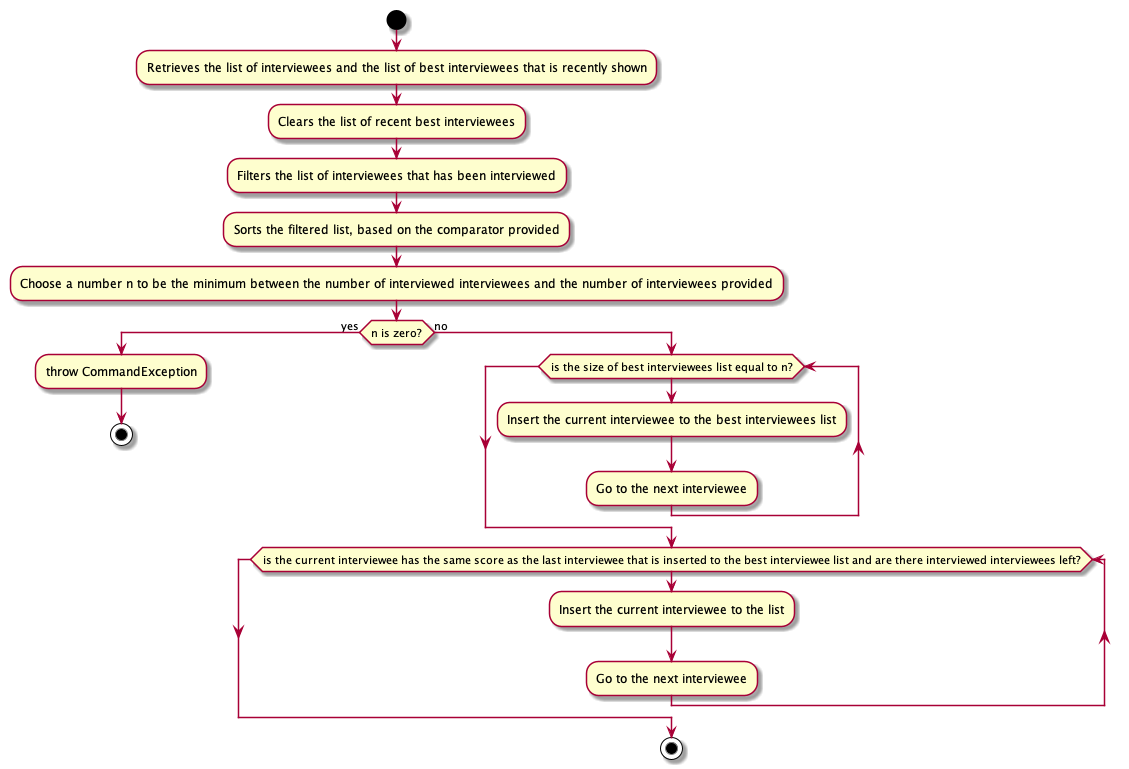

The diagram above was rendered by PlantUML. Its source (embedded in the PNG):
@startuml
start
:Retrieves the list of interviewees and the list of best interviewees that is recently shown;
:Clears the list of recent best interviewees;
:Filters the list of interviewees that has been interviewed;
:Sorts the filtered list, based on the comparator provided;
:Choose a number n to be the minimum between the number of interviewed interviewees and the number of interviewees provided;
if (n is zero?) then (yes)
:throw CommandException;
stop
else (no)
while (is the size of best interviewees list equal to n?)
	:Insert the current interviewee to the best interviewees list;
	:Go to the next interviewee;
endwhile
while (is the current interviewee has the same score as the last interviewee that is inserted to the best interviewee list and are there interviewed interviewees left?)
	:Insert the current interviewee to the list;
	:Go to the next interviewee;
endwhile
stop
@enduml